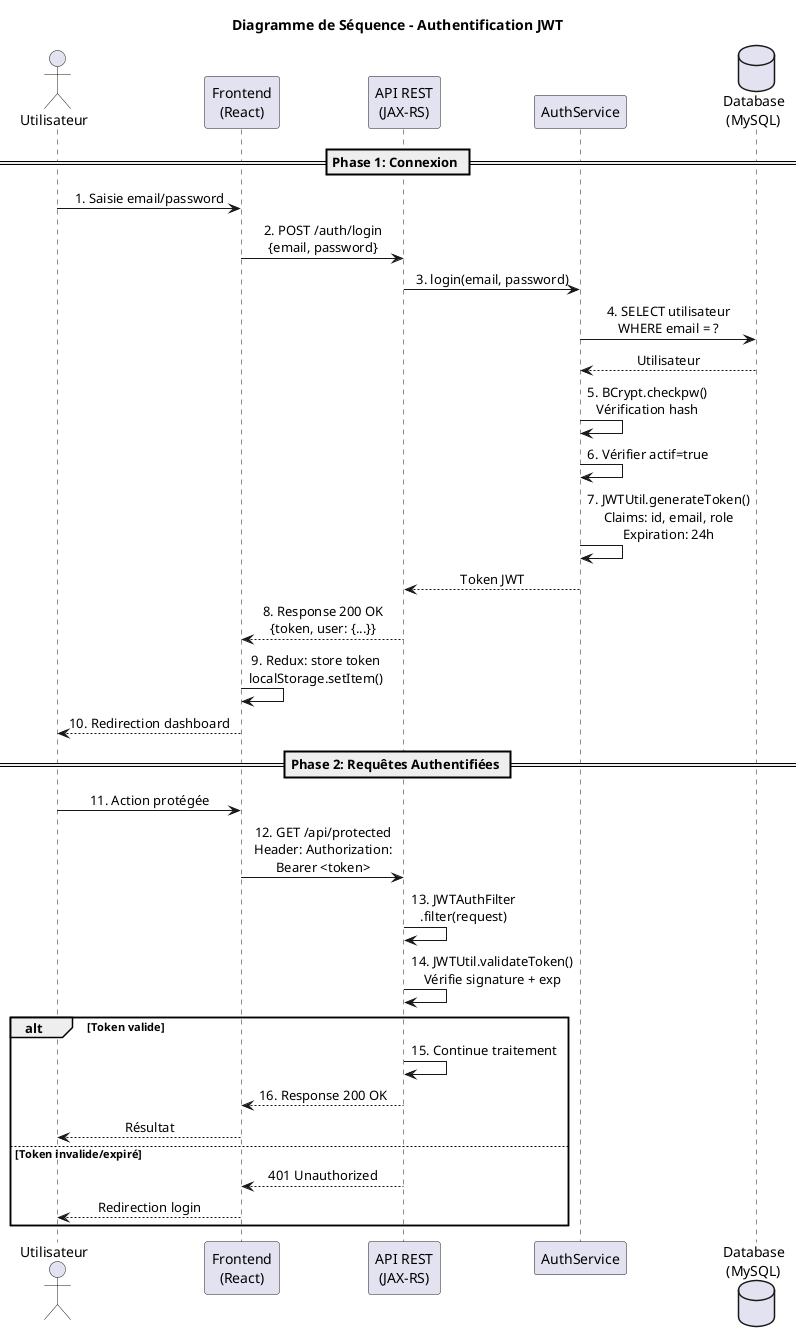

The diagram above was rendered by PlantUML. Its source (embedded in the PNG):
@startuml Diagramme de Séquence - Authentification JWT

skinparam shadowing false
skinparam defaultFontName Arial
skinparam sequenceMessageAlign center

title Diagramme de Séquence - Authentification JWT

actor Utilisateur
participant "Frontend\n(React)" as Frontend
participant "API REST\n(JAX-RS)" as API
participant "AuthService" as Auth
database "Database\n(MySQL)" as DB

== Phase 1: Connexion ==

Utilisateur -> Frontend: 1. Saisie email/password

Frontend -> API: 2. POST /auth/login\n{email, password}

API -> Auth: 3. login(email, password)

Auth -> DB: 4. SELECT utilisateur\nWHERE email = ?

DB --> Auth: Utilisateur

Auth -> Auth: 5. BCrypt.checkpw()\nVérification hash

Auth -> Auth: 6. Vérifier actif=true

Auth -> Auth: 7. JWTUtil.generateToken()\nClaims: id, email, role\nExpiration: 24h

Auth --> API: Token JWT

API --> Frontend: 8. Response 200 OK\n{token, user: {...}}

Frontend -> Frontend: 9. Redux: store token\nlocalStorage.setItem()

Frontend --> Utilisateur: 10. Redirection dashboard

== Phase 2: Requêtes Authentifiées ==

Utilisateur -> Frontend: 11. Action protégée

Frontend -> API: 12. GET /api/protected\nHeader: Authorization:\nBearer <token>

API -> API: 13. JWTAuthFilter\n.filter(request)

API -> API: 14. JWTUtil.validateToken()\nVérifie signature + exp

alt Token valide
    API -> API: 15. Continue traitement
    API --> Frontend: 16. Response 200 OK
    Frontend --> Utilisateur: Résultat
else Token invalide/expiré
    API --> Frontend: 401 Unauthorized
    Frontend --> Utilisateur: Redirection login
end

@enduml